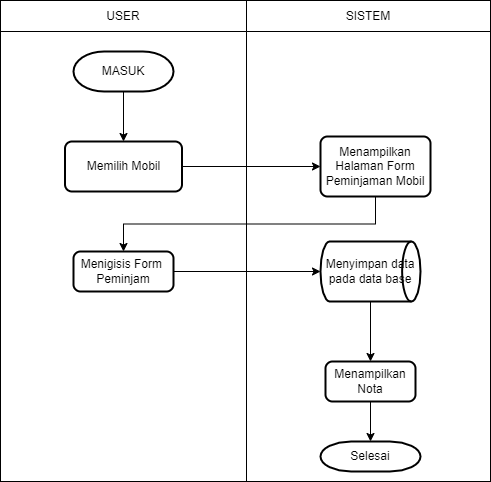

The diagram above was exported from draw.io. Its source (the exported page's mxGraphModel, read from the mxfile embedded in the PNG):
<mxGraphModel dx="872" dy="1503" grid="1" gridSize="10" guides="1" tooltips="1" connect="1" arrows="1" fold="1" page="1" pageScale="1" pageWidth="850" pageHeight="1100" math="0" shadow="0">
  <root>
    <mxCell id="0" />
    <mxCell id="1" parent="0" />
    <mxCell id="7Fcn5Nrt4r6hv82vSk8D-5" value="" style="shape=table;startSize=0;container=1;collapsible=0;childLayout=tableLayout;" parent="1" vertex="1">
      <mxGeometry x="200" y="-421" width="490" height="481" as="geometry" />
    </mxCell>
    <mxCell id="7Fcn5Nrt4r6hv82vSk8D-6" value="" style="shape=partialRectangle;collapsible=0;dropTarget=0;pointerEvents=0;fillColor=none;top=0;left=0;bottom=0;right=0;points=[[0,0.5],[1,0.5]];portConstraint=eastwest;" parent="7Fcn5Nrt4r6hv82vSk8D-5" vertex="1">
      <mxGeometry width="490" height="31" as="geometry" />
    </mxCell>
    <mxCell id="7Fcn5Nrt4r6hv82vSk8D-7" value="USER" style="shape=partialRectangle;html=1;whiteSpace=wrap;connectable=0;overflow=hidden;fillColor=none;top=0;left=0;bottom=0;right=0;pointerEvents=1;" parent="7Fcn5Nrt4r6hv82vSk8D-6" vertex="1">
      <mxGeometry width="246" height="31" as="geometry">
        <mxRectangle width="246" height="31" as="alternateBounds" />
      </mxGeometry>
    </mxCell>
    <mxCell id="7Fcn5Nrt4r6hv82vSk8D-8" value="SISTEM" style="shape=partialRectangle;html=1;whiteSpace=wrap;connectable=0;overflow=hidden;fillColor=none;top=0;left=0;bottom=0;right=0;pointerEvents=1;" parent="7Fcn5Nrt4r6hv82vSk8D-6" vertex="1">
      <mxGeometry x="246" width="244" height="31" as="geometry">
        <mxRectangle width="244" height="31" as="alternateBounds" />
      </mxGeometry>
    </mxCell>
    <mxCell id="7Fcn5Nrt4r6hv82vSk8D-9" value="" style="shape=partialRectangle;collapsible=0;dropTarget=0;pointerEvents=0;fillColor=none;top=0;left=0;bottom=0;right=0;points=[[0,0.5],[1,0.5]];portConstraint=eastwest;" parent="7Fcn5Nrt4r6hv82vSk8D-5" vertex="1">
      <mxGeometry y="31" width="490" height="450" as="geometry" />
    </mxCell>
    <mxCell id="7Fcn5Nrt4r6hv82vSk8D-10" value="" style="shape=partialRectangle;html=1;whiteSpace=wrap;connectable=0;overflow=hidden;fillColor=none;top=0;left=0;bottom=0;right=0;pointerEvents=1;" parent="7Fcn5Nrt4r6hv82vSk8D-9" vertex="1">
      <mxGeometry width="246" height="450" as="geometry">
        <mxRectangle width="246" height="450" as="alternateBounds" />
      </mxGeometry>
    </mxCell>
    <mxCell id="7Fcn5Nrt4r6hv82vSk8D-11" value="" style="shape=partialRectangle;html=1;whiteSpace=wrap;connectable=0;overflow=hidden;fillColor=none;top=0;left=0;bottom=0;right=0;pointerEvents=1;" parent="7Fcn5Nrt4r6hv82vSk8D-9" vertex="1">
      <mxGeometry x="246" width="244" height="450" as="geometry">
        <mxRectangle width="244" height="450" as="alternateBounds" />
      </mxGeometry>
    </mxCell>
    <mxCell id="7Fcn5Nrt4r6hv82vSk8D-22" style="edgeStyle=orthogonalEdgeStyle;rounded=0;orthogonalLoop=1;jettySize=auto;html=1;entryX=0.5;entryY=0;entryDx=0;entryDy=0;" parent="1" source="7Fcn5Nrt4r6hv82vSk8D-12" target="7Fcn5Nrt4r6hv82vSk8D-13" edge="1">
      <mxGeometry relative="1" as="geometry" />
    </mxCell>
    <mxCell id="7Fcn5Nrt4r6hv82vSk8D-12" value="MASUK" style="strokeWidth=2;html=1;shape=mxgraph.flowchart.terminator;whiteSpace=wrap;" parent="1" vertex="1">
      <mxGeometry x="273" y="-370" width="100" height="40" as="geometry" />
    </mxCell>
    <mxCell id="7Fcn5Nrt4r6hv82vSk8D-23" style="edgeStyle=orthogonalEdgeStyle;rounded=0;orthogonalLoop=1;jettySize=auto;html=1;exitX=1;exitY=0.5;exitDx=0;exitDy=0;entryX=0;entryY=0.5;entryDx=0;entryDy=0;" parent="1" source="7Fcn5Nrt4r6hv82vSk8D-13" target="7Fcn5Nrt4r6hv82vSk8D-14" edge="1">
      <mxGeometry relative="1" as="geometry" />
    </mxCell>
    <mxCell id="7Fcn5Nrt4r6hv82vSk8D-13" value="Memilih Mobil" style="rounded=1;whiteSpace=wrap;html=1;absoluteArcSize=1;arcSize=14;strokeWidth=2;" parent="1" vertex="1">
      <mxGeometry x="264.5" y="-280" width="117" height="50" as="geometry" />
    </mxCell>
    <mxCell id="7Fcn5Nrt4r6hv82vSk8D-24" style="edgeStyle=orthogonalEdgeStyle;rounded=0;orthogonalLoop=1;jettySize=auto;html=1;exitX=0.5;exitY=1;exitDx=0;exitDy=0;" parent="1" source="7Fcn5Nrt4r6hv82vSk8D-14" target="7Fcn5Nrt4r6hv82vSk8D-15" edge="1">
      <mxGeometry relative="1" as="geometry" />
    </mxCell>
    <mxCell id="7Fcn5Nrt4r6hv82vSk8D-14" value="Menampilkan Halaman Form Peminjaman Mobil" style="rounded=1;whiteSpace=wrap;html=1;absoluteArcSize=1;arcSize=14;strokeWidth=2;" parent="1" vertex="1">
      <mxGeometry x="520" y="-285" width="110" height="60" as="geometry" />
    </mxCell>
    <mxCell id="7Fcn5Nrt4r6hv82vSk8D-25" style="edgeStyle=orthogonalEdgeStyle;rounded=0;orthogonalLoop=1;jettySize=auto;html=1;exitX=1;exitY=0.5;exitDx=0;exitDy=0;" parent="1" source="7Fcn5Nrt4r6hv82vSk8D-15" target="7Fcn5Nrt4r6hv82vSk8D-16" edge="1">
      <mxGeometry relative="1" as="geometry" />
    </mxCell>
    <mxCell id="7Fcn5Nrt4r6hv82vSk8D-15" value="Menigisis Form&amp;nbsp; Peminjam" style="rounded=1;whiteSpace=wrap;html=1;absoluteArcSize=1;arcSize=14;strokeWidth=2;" parent="1" vertex="1">
      <mxGeometry x="273" y="-170" width="100" height="40" as="geometry" />
    </mxCell>
    <mxCell id="m_OKKw0kNtJPFcL35ShZ-4" style="edgeStyle=orthogonalEdgeStyle;rounded=0;orthogonalLoop=1;jettySize=auto;html=1;entryX=0.5;entryY=0;entryDx=0;entryDy=0;" edge="1" parent="1" source="7Fcn5Nrt4r6hv82vSk8D-16" target="m_OKKw0kNtJPFcL35ShZ-3">
      <mxGeometry relative="1" as="geometry" />
    </mxCell>
    <mxCell id="7Fcn5Nrt4r6hv82vSk8D-16" value="Menyimpan data pada data base" style="strokeWidth=2;html=1;shape=mxgraph.flowchart.direct_data;whiteSpace=wrap;" parent="1" vertex="1">
      <mxGeometry x="520" y="-180" width="100" height="60" as="geometry" />
    </mxCell>
    <mxCell id="7Fcn5Nrt4r6hv82vSk8D-21" value="Selesai" style="strokeWidth=2;html=1;shape=mxgraph.flowchart.terminator;whiteSpace=wrap;" parent="1" vertex="1">
      <mxGeometry x="520" y="20" width="100" height="30" as="geometry" />
    </mxCell>
    <mxCell id="m_OKKw0kNtJPFcL35ShZ-5" style="edgeStyle=orthogonalEdgeStyle;rounded=0;orthogonalLoop=1;jettySize=auto;html=1;exitX=0.5;exitY=1;exitDx=0;exitDy=0;" edge="1" parent="1" source="m_OKKw0kNtJPFcL35ShZ-3" target="7Fcn5Nrt4r6hv82vSk8D-21">
      <mxGeometry relative="1" as="geometry" />
    </mxCell>
    <mxCell id="m_OKKw0kNtJPFcL35ShZ-3" value="Menampilkan Nota" style="rounded=1;whiteSpace=wrap;html=1;absoluteArcSize=1;arcSize=14;strokeWidth=2;" vertex="1" parent="1">
      <mxGeometry x="525" y="-60" width="90" height="40" as="geometry" />
    </mxCell>
  </root>
</mxGraphModel>